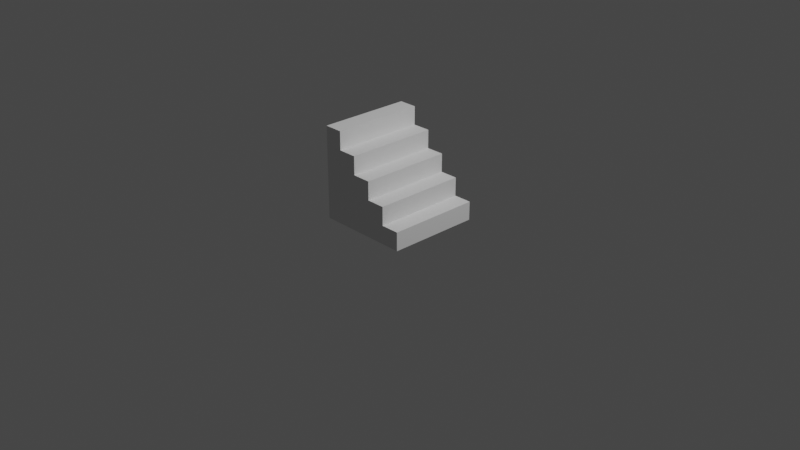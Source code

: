 # Source: Stairs.blend  (saved by Blender 2.82.7; exported with 4.5.12 LTS)
import bpy
from mathutils import Matrix  # noqa: F401  (used for matrix-valued properties, if any)

bpy.ops.wm.read_factory_settings(use_empty=True)
scene = bpy.context.scene
scene.name = 'Scene'

# ---- collections
col_collection = bpy.data.collections.new('Collection'); scene.collection.children.link(col_collection)

# ---- world
world_world = bpy.data.worlds.new('World'); scene.world = world_world
world_world.use_nodes = True; world_world.node_tree.nodes.clear()
_N = world_world.node_tree.nodes; _L = world_world.node_tree.links
n0 = _N.new('ShaderNodeOutputWorld'); n0.name = 'World Output'; n0.location = (300, 300)
n1 = _N.new('ShaderNodeBackground'); n1.name = 'Background'; n1.location = (10, 300)
n1.inputs[0].default_value = (0.05088, 0.05088, 0.05088, 1.0)
_L.new(n1.outputs[0], n0.inputs[0])
n0.is_active_output = True
world_world.color = (0.05088, 0.05088, 0.05088)
world_world.use_sun_shadow = False
world_world.sun_shadow_jitter_overblur = 0.0

# ---- cameras
cam_camera = bpy.data.cameras.new('Camera')
cam_camera.clip_end = 100.0
cam_camera.ortho_scale = 7.314

# ---- lights
light_light = bpy.data.lights.new('Light', 'POINT')
light_light.transmission_factor = 0.0
light_light.energy = 1000.0
light_light.shadow_soft_size = 0.1
light_light.shadow_maximum_resolution = 0.006
light_light.use_absolute_resolution = True

# ---- meshes
me_cube_001 = bpy.data.meshes.new('Cube.001')
me_cube_001.from_pydata([(-0.5, -0.5, 0.0), (-0.5, -0.5, 1.0), (0.5, -0.5, 0.0), (-0.5, -0.5, 0.2), (-0.5, -0.5, 0.4), (-0.5, -0.5, 0.6), (-0.5, -0.5, 0.8), (0.5, -0.5, 0.2), (-0.3, -0.5, 0.0), (-0.1, -0.5, 0.0), (0.1, -0.5, 0.0), (0.3, -0.5, 0.0), (-0.3, -0.5, 1.0), (0.3, -0.5, 0.2), (0.1, -0.5, 0.2), (-0.1, -0.5, 0.2), (-0.3, -0.5, 0.2), (0.3, -0.5, 0.4), (0.1, -0.5, 0.4), (-0.1, -0.5, 0.4), (-0.3, -0.5, 0.4), (0.1, -0.5, 0.6), (-0.1, -0.5, 0.6), (-0.3, -0.5, 0.6), (-0.1, -0.5, 0.8), (-0.3, -0.5, 0.8), (-0.5, 0.5, 0.8), (-0.5, 0.5, 1.0), (0.5, 0.5, 0.2), (0.5, 0.5, 0.0), (0.3, 0.5, 0.0), (-0.3, 0.5, 1.0), (-0.5, 0.5, 0.0), (-0.5, 0.5, 0.2), (-0.5, 0.5, 0.4), (-0.5, 0.5, 0.6), (-0.3, 0.5, 0.0), (-0.1, 0.5, 0.0), (0.1, 0.5, 0.0), (-0.3, 0.5, 0.2), (0.3, 0.5, 0.2), (0.1, 0.5, 0.2), (-0.1, 0.5, 0.2), (-0.3, 0.5, 0.4), (0.3, 0.5, 0.4), (0.1, 0.5, 0.4), (-0.1, 0.5, 0.4), (-0.3, 0.5, 0.6), (0.1, 0.5, 0.6), (-0.1, 0.5, 0.6), (-0.3, 0.5, 0.8), (-0.1, 0.5, 0.8)], [], [(25, 12, 1, 6), (8, 16, 3, 0), (16, 20, 4, 3), (20, 23, 5, 4), (23, 25, 6, 5), (2, 7, 13, 11), (11, 13, 14, 10), (10, 14, 15, 9), (9, 15, 16, 8), (13, 17, 18, 14), (14, 18, 19, 15), (15, 19, 20, 16), (18, 21, 22, 19), (19, 22, 23, 20), (22, 24, 25, 23), (50, 26, 27, 31), (36, 32, 33, 39), (39, 33, 34, 43), (43, 34, 35, 47), (47, 35, 26, 50), (29, 30, 40, 28), (30, 38, 41, 40), (38, 37, 42, 41), (37, 36, 39, 42), (40, 41, 45, 44), (41, 42, 46, 45), (42, 39, 43, 46), (45, 46, 49, 48), (46, 43, 47, 49), (49, 47, 50, 51), (17, 44, 45, 18), (10, 38, 30, 11), (3, 33, 32, 0), (18, 45, 48, 21), (4, 34, 33, 3), (7, 28, 40, 13), (5, 35, 34, 4), (6, 26, 35, 5), (21, 48, 49, 22), (22, 49, 51, 24), (1, 27, 26, 6), (13, 40, 44, 17), (0, 32, 36, 8), (2, 29, 28, 7), (8, 36, 37, 9), (25, 50, 31, 12), (11, 30, 29, 2), (9, 37, 38, 10), (24, 51, 50, 25), (12, 31, 27, 1)])
_uv = me_cube_001.uv_layers.new(name='UVMap')
_uv.uv.foreach_set('vector', [0.575, 0.95, 0.625, 0.95, 0.625, 1.0, 0.575, 1.0, 0.375, 0.95, 0.425, 0.95, 0.425, 1.0, 0.375, 1.0, 0.425, 0.95, 0.475, 0.95, 0.475, 1.0, 0.425, 1.0, 0.475, 0.95, 0.525, 0.95, 0.525, 1.0, 0.475, 1.0, 0.525, 0.95, 0.575, 0.95, 0.575, 1.0, 0.525, 1.0, 0.375, 0.75, 0.425, 0.75, 0.425, 0.8, 0.375, 0.8, 0.375, 0.8, 0.425, 0.8, 0.425, 0.85, 0.375, 0.85, 0.375, 0.85, 0.425, 0.85, 0.425, 0.9, 0.375, 0.9, 0.375, 0.9, 0.425, 0.9, 0.425, 0.95, 0.375, 0.95, 0.425, 0.8, 0.475, 0.8, 0.475, 0.85, 0.425, 0.85, 0.425, 0.85, 0.475, 0.85, 0.475, 0.9, 0.425, 0.9, 0.425, 0.9, 0.475, 0.9, 0.475, 0.95, 0.425, 0.95, 0.475, 0.85, 0.525, 0.85, 0.525, 0.9, 0.475, 0.9, 0.475, 0.9, 0.525, 0.9, 0.525, 0.95, 0.475, 0.95, 0.525, 0.9, 0.575, 0.9, 0.575, 0.95, 0.525, 0.95, 0.575, 0.95, 0.575, 1.0, 0.625, 1.0, 0.625, 0.95, 0.375, 0.95, 0.375, 1.0, 0.425, 1.0, 0.425, 0.95, 0.425, 0.95, 0.425, 1.0, 0.475, 1.0, 0.475, 0.95, 0.475, 0.95, 0.475, 1.0, 0.525, 1.0, 0.525, 0.95, 0.525, 0.95, 0.525, 1.0, 0.575, 1.0, 0.575, 0.95, 0.375, 0.75, 0.375, 0.8, 0.425, 0.8, 0.425, 0.75, 0.375, 0.8, 0.375, 0.85, 0.425, 0.85, 0.425, 0.8, 0.375, 0.85, 0.375, 0.9, 0.425, 0.9, 0.425, 0.85, 0.375, 0.9, 0.375, 0.95, 0.425, 0.95, 0.425, 0.9, 0.425, 0.8, 0.425, 0.85, 0.475, 0.85, 0.475, 0.8, 0.425, 0.85, 0.425, 0.9, 0.475, 0.9, 0.475, 0.85, 0.425, 0.9, 0.425, 0.95, 0.475, 0.95, 0.475, 0.9, 0.475, 0.85, 0.475, 0.9, 0.525, 0.9, 0.525, 0.85, 0.475, 0.9, 0.475, 0.95, 0.525, 0.95, 0.525, 0.9, 0.525, 0.9, 0.525, 0.95, 0.575, 0.95, 0.575, 0.9, 0.475, 0.8, 0.475, 0.8, 0.475, 0.85, 0.475, 0.85, 0.375, 0.85, 0.375, 0.85, 0.375, 0.8, 0.375, 0.8, 0.425, 1.0, 0.425, 1.0, 0.375, 1.0, 0.375, 1.0, 0.475, 0.85, 0.475, 0.85, 0.525, 0.85, 0.525, 0.85, 0.475, 1.0, 0.475, 1.0, 0.425, 1.0, 0.425, 1.0, 0.425, 0.75, 0.425, 0.75, 0.425, 0.8, 0.425, 0.8, 0.525, 1.0, 0.525, 1.0, 0.475, 1.0, 0.475, 1.0, 0.575, 1.0, 0.575, 1.0, 0.525, 1.0, 0.525, 1.0, 0.525, 0.85, 0.525, 0.85, 0.525, 0.9, 0.525, 0.9, 0.525, 0.9, 0.525, 0.9, 0.575, 0.9, 0.575, 0.9, 0.625, 1.0, 0.625, 1.0, 0.575, 1.0, 0.575, 1.0, 0.425, 0.8, 0.425, 0.8, 0.475, 0.8, 0.475, 0.8, 0.375, 1.0, 0.375, 1.0, 0.375, 0.95, 0.375, 0.95, 0.375, 0.75, 0.375, 0.75, 0.425, 0.75, 0.425, 0.75, 0.375, 0.95, 0.375, 0.95, 0.375, 0.9, 0.375, 0.9, 0.575, 0.95, 0.575, 0.95, 0.625, 0.95, 0.625, 0.95, 0.375, 0.8, 0.375, 0.8, 0.375, 0.75, 0.375, 0.75, 0.375, 0.9, 0.375, 0.9, 0.375, 0.85, 0.375, 0.85, 0.575, 0.9, 0.575, 0.9, 0.575, 0.95, 0.575, 0.95, 0.625, 0.95, 0.625, 0.95, 0.625, 1.0, 0.625, 1.0])
me_cube_001.use_remesh_fix_poles = True
me_cube_001.use_remesh_preserve_attributes = False
me_cube_001.use_mirror_vertex_groups = False
me_cube_001.use_paint_bone_selection = False
me_cube_001.use_paint_mask_vertex = True
me_cube_001.update()
arm_armature = bpy.data.armatures.new('Armature')  # bones are not reproduced

# ---- objects
ob_light = bpy.data.objects.new('Light', light_light)
ob_camera = bpy.data.objects.new('Camera', cam_camera)
ob_stairs = bpy.data.objects.new('Stairs', me_cube_001)
ob_armature = bpy.data.objects.new('Armature', arm_armature)

# ---- transforms, parenting, visibility, modifiers, constraints
ob_light.location = (4.076, 1.005, 5.904)
ob_light.rotation_euler = (0.6503, 0.05522, 1.866)
ob_light.lock_rotations_4d = False
ob_light.empty_display_type = 'ARROWS'
ob_light.color = (0.0, 0.0, 0.0, 0.0)
ob_light.lineart.crease_threshold = 0.0
ob_camera.location = (7.359, -6.926, 4.958)
ob_camera.rotation_euler = (1.109, 0.0, 0.8149)
ob_camera.lock_rotations_4d = False
ob_camera.empty_display_type = 'ARROWS'
ob_camera.color = (0.0, 0.0, 0.0, 0.0)
ob_camera.display_type = 'WIRE'
ob_camera.lineart.crease_threshold = 0.0
ob_stairs.parent = ob_armature
ob_stairs.matrix_parent_inverse = Matrix(((5.498, -0.0, 0.0, 1.649), (-0.0, 5.498, -0.0, 2.749), (-0.0, 0.0, 5.498, -4.498), (-0.0, 0.0, -0.0, 1.0)))
ob_stairs.location = (0.0, 0.0, 0.0)
ob_stairs.lineart.crease_threshold = 0.0
_vg = ob_stairs.vertex_groups.new(name='Bone')
_vg.add([12, 31], 1.0, 'REPLACE')
_vg = ob_stairs.vertex_groups.new(name='Bone.001')
_vg.add([24, 51], 1.0, 'REPLACE')
_vg = ob_stairs.vertex_groups.new(name='Bone.002')
_vg.add([21, 48], 1.0, 'REPLACE')
_vg = ob_stairs.vertex_groups.new(name='Bone.003')
_vg.add([17, 44], 1.0, 'REPLACE')
_vg = ob_stairs.vertex_groups.new(name='Bone.004')
_vg.add([7, 28], 1.0, 'REPLACE')
_vg = ob_stairs.vertex_groups.new(name='Base')
_vg.add([0, 1, 2, 3, 4, 5, 6, 8, 9, 10, 11, 13, 14, 15, 16, 18, 19, 20, 22, 23, 25, 26, 27, 29, 30, 32, 33, 34, 35, 36, 37, 38, 39, 40, 41, 42, 43, 45, 46, 47, 49, 50], 1.0, 'REPLACE')
_m = ob_stairs.modifiers.new('Armature', 'ARMATURE')
_m.object = ob_armature
ob_armature.location = (-0.3, -0.5, 0.8181)
ob_armature.scale = (0.1819, 0.1819, 0.1819)
ob_armature.show_in_front = True
ob_armature.lineart.crease_threshold = 0.0

# ---- collection membership
col_collection.objects.link(ob_light)
col_collection.objects.link(ob_camera)
col_collection.objects.link(ob_stairs)
col_collection.objects.link(ob_armature)

# ---- scene / render settings (as saved in the file)
scene.camera = ob_camera
scene.frame_start = 1; scene.frame_end = 21; scene.frame_set(1)
scene.render.engine = 'BLENDER_EEVEE_NEXT'
scene.cycles.use_denoising = False
scene.cycles.samples = 128
scene.cycles.sampling_pattern = 'TABULATED_SOBOL'
scene.cycles.use_adaptive_sampling = False
scene.cycles.use_light_tree = False
scene.view_settings.view_transform = 'Filmic'
bpy.context.view_layer.update()
